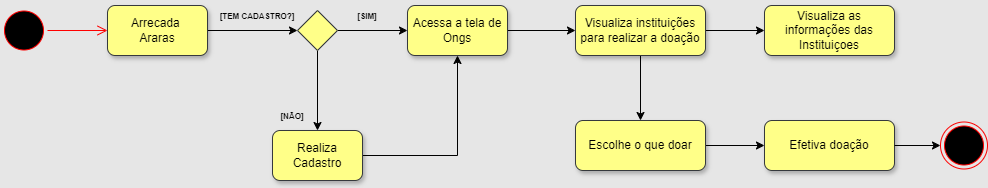

The diagram above was exported from draw.io. Its source (the exported page's mxGraphModel, read from the mxfile embedded in the PNG):
<mxGraphModel dx="732" dy="868" grid="0" gridSize="10" guides="1" tooltips="1" connect="1" arrows="1" fold="1" page="0" pageScale="1" pageWidth="827" pageHeight="1169" background="#E6E6E6" math="0" shadow="0">
  <root>
    <mxCell id="WIyWlLk6GJQsqaUBKTNV-0" />
    <mxCell id="WIyWlLk6GJQsqaUBKTNV-1" parent="WIyWlLk6GJQsqaUBKTNV-0" />
    <mxCell id="uy-wt_oXpO5eK8bk1Dxq-59" value="" style="ellipse;html=1;shape=startState;fillColor=#000000;strokeColor=#ff0000;" parent="WIyWlLk6GJQsqaUBKTNV-1" vertex="1">
      <mxGeometry x="33" y="116.5" width="47" height="47" as="geometry" />
    </mxCell>
    <mxCell id="uy-wt_oXpO5eK8bk1Dxq-60" value="" style="edgeStyle=orthogonalEdgeStyle;html=1;verticalAlign=bottom;endArrow=open;endSize=8;strokeColor=#ff0000;rounded=0;entryX=0;entryY=0.5;entryDx=0;entryDy=0;" parent="WIyWlLk6GJQsqaUBKTNV-1" source="uy-wt_oXpO5eK8bk1Dxq-59" target="uy-wt_oXpO5eK8bk1Dxq-61" edge="1">
      <mxGeometry relative="1" as="geometry">
        <mxPoint x="130" y="145" as="targetPoint" />
      </mxGeometry>
    </mxCell>
    <mxCell id="uy-wt_oXpO5eK8bk1Dxq-64" style="edgeStyle=orthogonalEdgeStyle;rounded=0;orthogonalLoop=1;jettySize=auto;html=1;entryX=0;entryY=0.5;entryDx=0;entryDy=0;" parent="WIyWlLk6GJQsqaUBKTNV-1" source="uy-wt_oXpO5eK8bk1Dxq-61" target="uy-wt_oXpO5eK8bk1Dxq-63" edge="1">
      <mxGeometry relative="1" as="geometry" />
    </mxCell>
    <mxCell id="uy-wt_oXpO5eK8bk1Dxq-61" value="Arrecada&amp;nbsp;&lt;div&gt;Araras&lt;/div&gt;" style="html=1;whiteSpace=wrap;fillColor=#ffff88;strokeColor=#36393d;rounded=1;shadow=1;" parent="WIyWlLk6GJQsqaUBKTNV-1" vertex="1">
      <mxGeometry x="140" y="115" width="100" height="50" as="geometry" />
    </mxCell>
    <mxCell id="uy-wt_oXpO5eK8bk1Dxq-70" style="edgeStyle=orthogonalEdgeStyle;rounded=0;orthogonalLoop=1;jettySize=auto;html=1;" parent="WIyWlLk6GJQsqaUBKTNV-1" source="uy-wt_oXpO5eK8bk1Dxq-63" target="uy-wt_oXpO5eK8bk1Dxq-68" edge="1">
      <mxGeometry relative="1" as="geometry" />
    </mxCell>
    <mxCell id="uy-wt_oXpO5eK8bk1Dxq-71" style="edgeStyle=orthogonalEdgeStyle;rounded=0;orthogonalLoop=1;jettySize=auto;html=1;entryX=0;entryY=0.5;entryDx=0;entryDy=0;" parent="WIyWlLk6GJQsqaUBKTNV-1" source="uy-wt_oXpO5eK8bk1Dxq-63" target="uy-wt_oXpO5eK8bk1Dxq-69" edge="1">
      <mxGeometry relative="1" as="geometry" />
    </mxCell>
    <mxCell id="uy-wt_oXpO5eK8bk1Dxq-63" value="" style="rhombus;whiteSpace=wrap;html=1;fillColor=#ffff88;strokeColor=#36393d;" parent="WIyWlLk6GJQsqaUBKTNV-1" vertex="1">
      <mxGeometry x="330" y="120" width="40" height="40" as="geometry" />
    </mxCell>
    <mxCell id="uy-wt_oXpO5eK8bk1Dxq-65" value="&lt;font style=&quot;font-size: 8px;&quot;&gt;&lt;b&gt;[TEM CADASTRO?]&lt;/b&gt;&lt;/font&gt;" style="text;html=1;align=center;verticalAlign=middle;whiteSpace=wrap;rounded=0;" parent="WIyWlLk6GJQsqaUBKTNV-1" vertex="1">
      <mxGeometry x="240" y="110" width="100" height="30" as="geometry" />
    </mxCell>
    <mxCell id="uy-wt_oXpO5eK8bk1Dxq-66" value="&lt;font style=&quot;font-size: 8px;&quot;&gt;&lt;b&gt;[SIM]&lt;/b&gt;&lt;/font&gt;" style="text;html=1;align=center;verticalAlign=middle;whiteSpace=wrap;rounded=0;" parent="WIyWlLk6GJQsqaUBKTNV-1" vertex="1">
      <mxGeometry x="370" y="120" width="60" height="10" as="geometry" />
    </mxCell>
    <mxCell id="uy-wt_oXpO5eK8bk1Dxq-67" value="&lt;b style=&quot;font-size: 8px;&quot;&gt;[NÃO]&lt;/b&gt;" style="text;html=1;align=center;verticalAlign=middle;whiteSpace=wrap;rounded=0;" parent="WIyWlLk6GJQsqaUBKTNV-1" vertex="1">
      <mxGeometry x="290" y="220" width="70" height="10" as="geometry" />
    </mxCell>
    <mxCell id="kVbMUzAUDXjxurVF5z4k-7" style="edgeStyle=orthogonalEdgeStyle;rounded=0;orthogonalLoop=1;jettySize=auto;html=1;" edge="1" parent="WIyWlLk6GJQsqaUBKTNV-1" source="uy-wt_oXpO5eK8bk1Dxq-68" target="uy-wt_oXpO5eK8bk1Dxq-69">
      <mxGeometry relative="1" as="geometry" />
    </mxCell>
    <mxCell id="uy-wt_oXpO5eK8bk1Dxq-68" value="Realiza Cadastro" style="html=1;whiteSpace=wrap;fillColor=#ffff88;strokeColor=#36393d;rounded=1;shadow=1;" parent="WIyWlLk6GJQsqaUBKTNV-1" vertex="1">
      <mxGeometry x="305" y="240" width="90" height="50" as="geometry" />
    </mxCell>
    <mxCell id="kVbMUzAUDXjxurVF5z4k-15" style="edgeStyle=orthogonalEdgeStyle;rounded=0;orthogonalLoop=1;jettySize=auto;html=1;entryX=0;entryY=0.5;entryDx=0;entryDy=0;exitX=1;exitY=0.5;exitDx=0;exitDy=0;" edge="1" parent="WIyWlLk6GJQsqaUBKTNV-1" source="uy-wt_oXpO5eK8bk1Dxq-69" target="kVbMUzAUDXjxurVF5z4k-14">
      <mxGeometry relative="1" as="geometry" />
    </mxCell>
    <mxCell id="uy-wt_oXpO5eK8bk1Dxq-69" value="Acessa a tela de Ongs" style="html=1;whiteSpace=wrap;fillColor=#ffff88;strokeColor=#36393d;rounded=1;shadow=1;" parent="WIyWlLk6GJQsqaUBKTNV-1" vertex="1">
      <mxGeometry x="440" y="115" width="100" height="50" as="geometry" />
    </mxCell>
    <mxCell id="kVbMUzAUDXjxurVF5z4k-9" value="Visualiza as informações das Instituiçoes" style="html=1;whiteSpace=wrap;fillColor=#ffff88;strokeColor=#36393d;rounded=1;shadow=1;" vertex="1" parent="WIyWlLk6GJQsqaUBKTNV-1">
      <mxGeometry x="797" y="115" width="130" height="50" as="geometry" />
    </mxCell>
    <mxCell id="kVbMUzAUDXjxurVF5z4k-22" style="edgeStyle=orthogonalEdgeStyle;rounded=0;orthogonalLoop=1;jettySize=auto;html=1;" edge="1" parent="WIyWlLk6GJQsqaUBKTNV-1" source="kVbMUzAUDXjxurVF5z4k-14" target="kVbMUzAUDXjxurVF5z4k-18">
      <mxGeometry relative="1" as="geometry" />
    </mxCell>
    <mxCell id="kVbMUzAUDXjxurVF5z4k-30" style="edgeStyle=orthogonalEdgeStyle;rounded=0;orthogonalLoop=1;jettySize=auto;html=1;" edge="1" parent="WIyWlLk6GJQsqaUBKTNV-1" source="kVbMUzAUDXjxurVF5z4k-14" target="kVbMUzAUDXjxurVF5z4k-9">
      <mxGeometry relative="1" as="geometry" />
    </mxCell>
    <mxCell id="kVbMUzAUDXjxurVF5z4k-14" value="Visualiza instituições para realizar a doação" style="html=1;whiteSpace=wrap;fillColor=#ffff88;strokeColor=#36393d;rounded=1;shadow=1;" vertex="1" parent="WIyWlLk6GJQsqaUBKTNV-1">
      <mxGeometry x="608" y="115" width="130" height="50" as="geometry" />
    </mxCell>
    <mxCell id="kVbMUzAUDXjxurVF5z4k-24" value="" style="edgeStyle=orthogonalEdgeStyle;rounded=0;orthogonalLoop=1;jettySize=auto;html=1;" edge="1" parent="WIyWlLk6GJQsqaUBKTNV-1" source="kVbMUzAUDXjxurVF5z4k-18" target="kVbMUzAUDXjxurVF5z4k-23">
      <mxGeometry relative="1" as="geometry" />
    </mxCell>
    <mxCell id="kVbMUzAUDXjxurVF5z4k-18" value="Escolhe o que doar" style="html=1;whiteSpace=wrap;fillColor=#ffff88;strokeColor=#36393d;rounded=1;shadow=1;" vertex="1" parent="WIyWlLk6GJQsqaUBKTNV-1">
      <mxGeometry x="608" y="230" width="130" height="50" as="geometry" />
    </mxCell>
    <mxCell id="kVbMUzAUDXjxurVF5z4k-23" value="Efetiva doação" style="html=1;whiteSpace=wrap;fillColor=#ffff88;strokeColor=#36393d;rounded=1;shadow=1;" vertex="1" parent="WIyWlLk6GJQsqaUBKTNV-1">
      <mxGeometry x="797" y="230" width="130" height="50" as="geometry" />
    </mxCell>
    <mxCell id="kVbMUzAUDXjxurVF5z4k-29" value="" style="edgeStyle=orthogonalEdgeStyle;rounded=0;orthogonalLoop=1;jettySize=auto;html=1;" edge="1" parent="WIyWlLk6GJQsqaUBKTNV-1" source="kVbMUzAUDXjxurVF5z4k-23" target="kVbMUzAUDXjxurVF5z4k-28">
      <mxGeometry relative="1" as="geometry">
        <mxPoint x="989.0952380952381" y="340" as="targetPoint" />
        <mxPoint x="950" y="340" as="sourcePoint" />
      </mxGeometry>
    </mxCell>
    <mxCell id="kVbMUzAUDXjxurVF5z4k-28" value="" style="ellipse;html=1;shape=endState;fillColor=#000000;strokeColor=#ff0000;" vertex="1" parent="WIyWlLk6GJQsqaUBKTNV-1">
      <mxGeometry x="973" y="231.5" width="47" height="47" as="geometry" />
    </mxCell>
  </root>
</mxGraphModel>